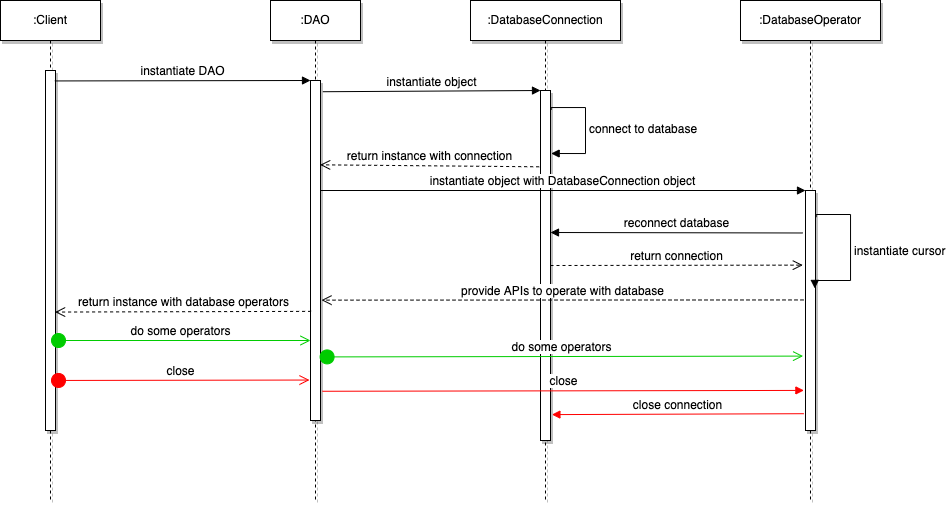

The diagram above was exported from draw.io. Its source (the exported page's mxGraphModel, read from the mxfile embedded in the PNG):
<mxGraphModel dx="1799" dy="610" grid="1" gridSize="10" guides="1" tooltips="1" connect="1" arrows="1" fold="1" page="1" pageScale="1" pageWidth="850" pageHeight="1100" math="0" shadow="0">
  <root>
    <mxCell id="KWFld2ui0u1w9B7vU3Vg-0" />
    <mxCell id="KWFld2ui0u1w9B7vU3Vg-1" parent="KWFld2ui0u1w9B7vU3Vg-0" />
    <mxCell id="Ez78i_Pu5P2ApDtks2lZ-0" value=":Client" style="shape=umlLifeline;perimeter=lifelinePerimeter;whiteSpace=wrap;html=1;container=1;collapsible=0;recursiveResize=0;outlineConnect=0;shadow=1;sketch=0;fontSize=12;strokeColor=#000000;strokeWidth=1;gradientColor=none;" vertex="1" parent="KWFld2ui0u1w9B7vU3Vg-1">
      <mxGeometry x="-20" y="220" width="100" height="500" as="geometry" />
    </mxCell>
    <mxCell id="Ez78i_Pu5P2ApDtks2lZ-4" value="" style="html=1;points=[];perimeter=orthogonalPerimeter;shadow=1;sketch=0;fontSize=12;strokeColor=#000000;strokeWidth=1;gradientColor=none;" vertex="1" parent="Ez78i_Pu5P2ApDtks2lZ-0">
      <mxGeometry x="45" y="70" width="10" height="360" as="geometry" />
    </mxCell>
    <mxCell id="Ez78i_Pu5P2ApDtks2lZ-1" value=":DatabaseConnection" style="shape=umlLifeline;perimeter=lifelinePerimeter;whiteSpace=wrap;html=1;container=1;collapsible=0;recursiveResize=0;outlineConnect=0;shadow=1;sketch=0;fontSize=12;strokeColor=#000000;strokeWidth=1;gradientColor=none;" vertex="1" parent="KWFld2ui0u1w9B7vU3Vg-1">
      <mxGeometry x="450" y="220" width="150" height="500" as="geometry" />
    </mxCell>
    <mxCell id="Ez78i_Pu5P2ApDtks2lZ-8" value="" style="html=1;points=[];perimeter=orthogonalPerimeter;shadow=1;sketch=0;fontSize=12;strokeColor=#000000;strokeWidth=1;gradientColor=none;" vertex="1" parent="Ez78i_Pu5P2ApDtks2lZ-1">
      <mxGeometry x="70" y="90" width="10" height="350" as="geometry" />
    </mxCell>
    <mxCell id="Ez78i_Pu5P2ApDtks2lZ-19" value="connect to database" style="edgeStyle=orthogonalEdgeStyle;html=1;align=left;spacingLeft=2;endArrow=block;rounded=0;entryX=1.067;entryY=0.18;fontSize=12;strokeColor=#000000;strokeWidth=1;exitX=1.067;exitY=0.055;exitDx=0;exitDy=0;exitPerimeter=0;entryDx=0;entryDy=0;entryPerimeter=0;" edge="1" target="Ez78i_Pu5P2ApDtks2lZ-8" parent="Ez78i_Pu5P2ApDtks2lZ-1" source="Ez78i_Pu5P2ApDtks2lZ-8">
      <mxGeometry relative="1" as="geometry">
        <mxPoint x="85" y="160" as="sourcePoint" />
        <Array as="points">
          <mxPoint x="81" y="107" />
          <mxPoint x="115" y="107" />
          <mxPoint x="115" y="153" />
        </Array>
      </mxGeometry>
    </mxCell>
    <mxCell id="Ez78i_Pu5P2ApDtks2lZ-2" value=":DatabaseOperator" style="shape=umlLifeline;perimeter=lifelinePerimeter;whiteSpace=wrap;html=1;container=1;collapsible=0;recursiveResize=0;outlineConnect=0;shadow=1;sketch=0;fontSize=12;strokeColor=#000000;strokeWidth=1;gradientColor=none;" vertex="1" parent="KWFld2ui0u1w9B7vU3Vg-1">
      <mxGeometry x="720" y="220" width="140" height="500" as="geometry" />
    </mxCell>
    <mxCell id="Ez78i_Pu5P2ApDtks2lZ-11" value="" style="html=1;points=[];perimeter=orthogonalPerimeter;shadow=1;sketch=0;fontSize=12;strokeColor=#000000;strokeWidth=1;gradientColor=none;" vertex="1" parent="Ez78i_Pu5P2ApDtks2lZ-2">
      <mxGeometry x="65" y="190" width="10" height="240" as="geometry" />
    </mxCell>
    <mxCell id="Ez78i_Pu5P2ApDtks2lZ-20" value="instantiate cursor" style="edgeStyle=orthogonalEdgeStyle;html=1;align=left;spacingLeft=2;endArrow=block;rounded=0;entryX=0.933;entryY=0.408;fontSize=12;strokeColor=#000000;strokeWidth=1;exitX=1.067;exitY=0.111;exitDx=0;exitDy=0;exitPerimeter=0;entryDx=0;entryDy=0;entryPerimeter=0;" edge="1" parent="Ez78i_Pu5P2ApDtks2lZ-2" source="Ez78i_Pu5P2ApDtks2lZ-11" target="Ez78i_Pu5P2ApDtks2lZ-11">
      <mxGeometry relative="1" as="geometry">
        <mxPoint x="90.00000000000011" y="200.00000000000006" as="sourcePoint" />
        <Array as="points">
          <mxPoint x="110" y="214" />
          <mxPoint x="110" y="280" />
        </Array>
        <mxPoint x="90.00000000000011" y="238.75000000000006" as="targetPoint" />
      </mxGeometry>
    </mxCell>
    <mxCell id="Ez78i_Pu5P2ApDtks2lZ-3" value=":DAO" style="shape=umlLifeline;perimeter=lifelinePerimeter;whiteSpace=wrap;html=1;container=1;collapsible=0;recursiveResize=0;outlineConnect=0;shadow=1;sketch=0;fontSize=12;strokeColor=#000000;strokeWidth=1;gradientColor=none;" vertex="1" parent="KWFld2ui0u1w9B7vU3Vg-1">
      <mxGeometry x="250" y="220" width="90" height="500" as="geometry" />
    </mxCell>
    <mxCell id="Ez78i_Pu5P2ApDtks2lZ-15" value="" style="html=1;points=[];perimeter=orthogonalPerimeter;shadow=1;sketch=0;fontSize=12;strokeColor=#000000;strokeWidth=1;gradientColor=none;" vertex="1" parent="Ez78i_Pu5P2ApDtks2lZ-3">
      <mxGeometry x="40" y="80" width="10" height="340" as="geometry" />
    </mxCell>
    <mxCell id="Ez78i_Pu5P2ApDtks2lZ-9" value="instantiate object" style="html=1;verticalAlign=bottom;endArrow=block;entryX=0;entryY=0;rounded=0;fontSize=12;strokeColor=#000000;strokeWidth=1;exitX=1.233;exitY=0.033;exitDx=0;exitDy=0;exitPerimeter=0;" edge="1" target="Ez78i_Pu5P2ApDtks2lZ-8" parent="KWFld2ui0u1w9B7vU3Vg-1" source="Ez78i_Pu5P2ApDtks2lZ-15">
      <mxGeometry relative="1" as="geometry">
        <mxPoint x="320" y="310" as="sourcePoint" />
      </mxGeometry>
    </mxCell>
    <mxCell id="Ez78i_Pu5P2ApDtks2lZ-10" value="return instance with connection" style="html=1;verticalAlign=bottom;endArrow=open;dashed=1;endSize=8;rounded=0;fontSize=12;strokeColor=#000000;strokeWidth=1;entryX=0.967;entryY=0.248;entryDx=0;entryDy=0;entryPerimeter=0;exitX=-0.133;exitY=0.218;exitDx=0;exitDy=0;exitPerimeter=0;" edge="1" source="Ez78i_Pu5P2ApDtks2lZ-8" parent="KWFld2ui0u1w9B7vU3Vg-1" target="Ez78i_Pu5P2ApDtks2lZ-15">
      <mxGeometry relative="1" as="geometry">
        <mxPoint x="425" y="386" as="targetPoint" />
        <mxPoint x="490" y="340" as="sourcePoint" />
      </mxGeometry>
    </mxCell>
    <mxCell id="Ez78i_Pu5P2ApDtks2lZ-12" value="instantiate object with DatabaseConnection object" style="html=1;verticalAlign=bottom;endArrow=block;entryX=0;entryY=0;rounded=0;fontSize=12;strokeColor=#000000;strokeWidth=1;" edge="1" target="Ez78i_Pu5P2ApDtks2lZ-11" parent="KWFld2ui0u1w9B7vU3Vg-1" source="Ez78i_Pu5P2ApDtks2lZ-15">
      <mxGeometry relative="1" as="geometry">
        <mxPoint x="160" y="390" as="sourcePoint" />
      </mxGeometry>
    </mxCell>
    <mxCell id="Ez78i_Pu5P2ApDtks2lZ-13" value="provide APIs to operate with database" style="html=1;verticalAlign=bottom;endArrow=open;dashed=1;endSize=8;rounded=0;fontSize=12;strokeColor=#000000;strokeWidth=1;entryX=1.1;entryY=0.646;entryDx=0;entryDy=0;entryPerimeter=0;exitX=-0.2;exitY=0.456;exitDx=0;exitDy=0;exitPerimeter=0;" edge="1" source="Ez78i_Pu5P2ApDtks2lZ-11" parent="KWFld2ui0u1w9B7vU3Vg-1" target="Ez78i_Pu5P2ApDtks2lZ-15">
      <mxGeometry relative="1" as="geometry">
        <mxPoint x="530" y="486" as="targetPoint" />
        <mxPoint x="610" y="600" as="sourcePoint" />
      </mxGeometry>
    </mxCell>
    <mxCell id="Ez78i_Pu5P2ApDtks2lZ-16" value="instantiate DAO" style="html=1;verticalAlign=bottom;endArrow=block;entryX=0;entryY=0;rounded=0;fontSize=12;strokeColor=#000000;strokeWidth=1;exitX=0.933;exitY=0.029;exitDx=0;exitDy=0;exitPerimeter=0;" edge="1" target="Ez78i_Pu5P2ApDtks2lZ-15" parent="KWFld2ui0u1w9B7vU3Vg-1" source="Ez78i_Pu5P2ApDtks2lZ-4">
      <mxGeometry relative="1" as="geometry">
        <mxPoint x="160" y="300" as="sourcePoint" />
      </mxGeometry>
    </mxCell>
    <mxCell id="Ez78i_Pu5P2ApDtks2lZ-17" value="return instance with database operators" style="html=1;verticalAlign=bottom;endArrow=open;dashed=1;endSize=8;rounded=0;fontSize=12;strokeColor=#000000;strokeWidth=1;entryX=0.96;entryY=0.671;entryDx=0;entryDy=0;entryPerimeter=0;exitX=0.06;exitY=0.679;exitDx=0;exitDy=0;exitPerimeter=0;" edge="1" source="Ez78i_Pu5P2ApDtks2lZ-15" parent="KWFld2ui0u1w9B7vU3Vg-1" target="Ez78i_Pu5P2ApDtks2lZ-4">
      <mxGeometry relative="1" as="geometry">
        <mxPoint x="240" y="376" as="targetPoint" />
        <mxPoint x="260" y="550" as="sourcePoint" />
      </mxGeometry>
    </mxCell>
    <mxCell id="Ez78i_Pu5P2ApDtks2lZ-22" value="reconnect database" style="html=1;verticalAlign=bottom;endArrow=block;rounded=0;fontSize=12;strokeColor=#000000;strokeWidth=1;exitX=-0.267;exitY=0.177;exitDx=0;exitDy=0;exitPerimeter=0;" edge="1" parent="KWFld2ui0u1w9B7vU3Vg-1" source="Ez78i_Pu5P2ApDtks2lZ-11">
      <mxGeometry relative="1" as="geometry">
        <mxPoint x="480" y="400" as="sourcePoint" />
        <mxPoint x="530" y="452" as="targetPoint" />
      </mxGeometry>
    </mxCell>
    <mxCell id="Ez78i_Pu5P2ApDtks2lZ-23" value="return connection" style="html=1;verticalAlign=bottom;endArrow=open;dashed=1;endSize=8;rounded=0;fontSize=12;strokeColor=#000000;strokeWidth=1;entryX=-0.267;entryY=0.311;entryDx=0;entryDy=0;entryPerimeter=0;" edge="1" parent="KWFld2ui0u1w9B7vU3Vg-1" target="Ez78i_Pu5P2ApDtks2lZ-11">
      <mxGeometry relative="1" as="geometry">
        <mxPoint x="480" y="457" as="targetPoint" />
        <mxPoint x="530" y="485" as="sourcePoint" />
      </mxGeometry>
    </mxCell>
    <mxCell id="Ez78i_Pu5P2ApDtks2lZ-24" value="do some operators" style="html=1;verticalAlign=bottom;startArrow=circle;startFill=1;endArrow=open;startSize=6;endSize=8;rounded=0;fontSize=12;strokeColor=#00CC00;strokeWidth=1;" edge="1" parent="KWFld2ui0u1w9B7vU3Vg-1">
      <mxGeometry width="80" relative="1" as="geometry">
        <mxPoint x="30" y="560" as="sourcePoint" />
        <mxPoint x="290" y="560" as="targetPoint" />
      </mxGeometry>
    </mxCell>
    <mxCell id="Ez78i_Pu5P2ApDtks2lZ-25" value="do some operators" style="html=1;verticalAlign=bottom;startArrow=circle;startFill=1;endArrow=open;startSize=6;endSize=8;rounded=0;fontSize=12;strokeColor=#00CC00;strokeWidth=1;exitX=0.86;exitY=0.813;exitDx=0;exitDy=0;exitPerimeter=0;entryX=-0.24;entryY=0.69;entryDx=0;entryDy=0;entryPerimeter=0;" edge="1" parent="KWFld2ui0u1w9B7vU3Vg-1" source="Ez78i_Pu5P2ApDtks2lZ-15" target="Ez78i_Pu5P2ApDtks2lZ-11">
      <mxGeometry width="80" relative="1" as="geometry">
        <mxPoint x="310" y="580" as="sourcePoint" />
        <mxPoint x="780" y="576" as="targetPoint" />
      </mxGeometry>
    </mxCell>
    <mxCell id="Ez78i_Pu5P2ApDtks2lZ-26" value="close" style="html=1;verticalAlign=bottom;startArrow=circle;startFill=1;endArrow=open;startSize=6;endSize=8;rounded=0;fontSize=12;strokeColor=#FF0000;strokeWidth=1;exitX=0.5;exitY=0.861;exitDx=0;exitDy=0;exitPerimeter=0;entryX=-0.1;entryY=0.881;entryDx=0;entryDy=0;entryPerimeter=0;" edge="1" parent="KWFld2ui0u1w9B7vU3Vg-1" source="Ez78i_Pu5P2ApDtks2lZ-4" target="Ez78i_Pu5P2ApDtks2lZ-15">
      <mxGeometry width="80" relative="1" as="geometry">
        <mxPoint x="120" y="630" as="sourcePoint" />
        <mxPoint x="190" y="620" as="targetPoint" />
      </mxGeometry>
    </mxCell>
    <mxCell id="Ez78i_Pu5P2ApDtks2lZ-29" value="close" style="html=1;verticalAlign=bottom;endArrow=block;rounded=0;fontSize=12;strokeColor=#FF0000;strokeWidth=1;exitX=1.18;exitY=0.914;exitDx=0;exitDy=0;exitPerimeter=0;entryX=-0.16;entryY=0.833;entryDx=0;entryDy=0;entryPerimeter=0;" edge="1" target="Ez78i_Pu5P2ApDtks2lZ-11" parent="KWFld2ui0u1w9B7vU3Vg-1" source="Ez78i_Pu5P2ApDtks2lZ-15">
      <mxGeometry relative="1" as="geometry">
        <mxPoint x="370" y="690" as="sourcePoint" />
        <mxPoint x="780" y="611" as="targetPoint" />
      </mxGeometry>
    </mxCell>
    <mxCell id="Ez78i_Pu5P2ApDtks2lZ-31" value="close connection" style="html=1;verticalAlign=bottom;endArrow=block;rounded=0;fontSize=12;strokeColor=#FF0000;strokeWidth=1;entryX=1.14;entryY=0.926;entryDx=0;entryDy=0;entryPerimeter=0;exitX=-0.16;exitY=0.93;exitDx=0;exitDy=0;exitPerimeter=0;" edge="1" parent="KWFld2ui0u1w9B7vU3Vg-1" source="Ez78i_Pu5P2ApDtks2lZ-11" target="Ez78i_Pu5P2ApDtks2lZ-8">
      <mxGeometry relative="1" as="geometry">
        <mxPoint x="680" y="710" as="sourcePoint" />
        <mxPoint x="792.5999999999999" y="622.3200000000002" as="targetPoint" />
      </mxGeometry>
    </mxCell>
  </root>
</mxGraphModel>